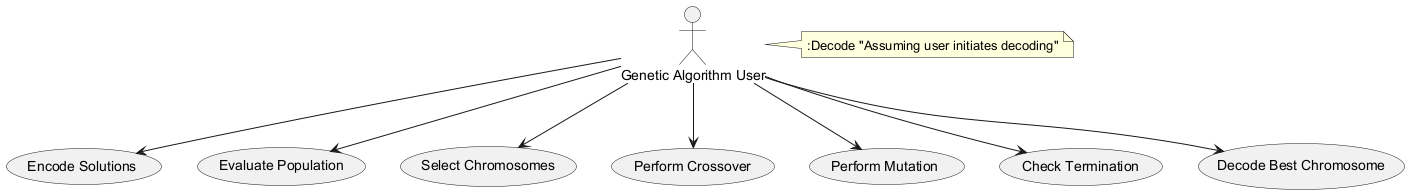

The diagram above was rendered by PlantUML. Its source (embedded in the PNG):
@startuml
actor User as "Genetic Algorithm User"
usecase "Encode Solutions" as Encode
usecase "Evaluate Population" as Evaluate
usecase "Select Chromosomes" as Select
usecase "Perform Crossover" as Crossover
usecase "Perform Mutation" as Mutate
usecase "Check Termination" as Terminate
usecase "Decode Best Chromosome" as Decode
User --> Encode
User --> Evaluate
User --> Select
User --> Crossover
User --> Mutate
User --> Terminate
User --> Decode
note right of User::Decode "Assuming user initiates decoding"
@enduml